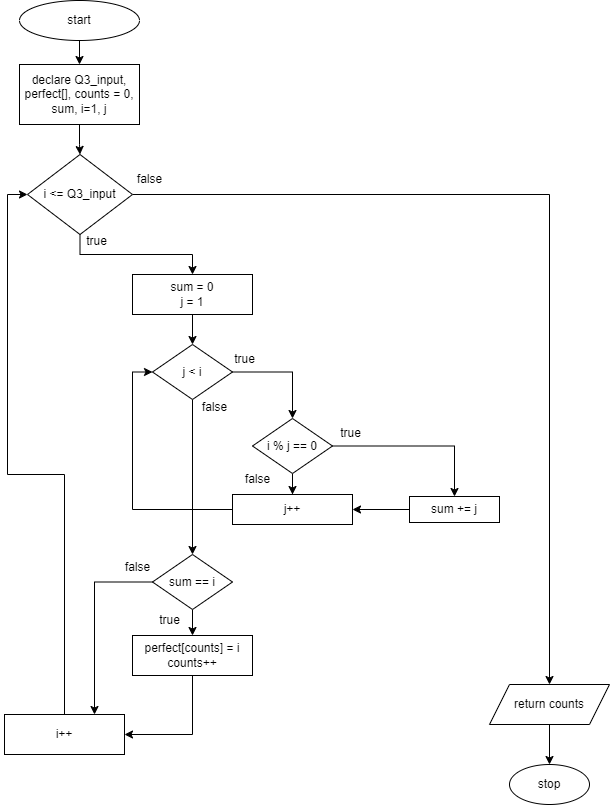

The diagram above was exported from draw.io. Its source (the exported page's mxGraphModel, read from the mxfile embedded in the PNG):
<mxGraphModel dx="1502" dy="522" grid="1" gridSize="10" guides="1" tooltips="1" connect="1" arrows="1" fold="1" page="1" pageScale="1" pageWidth="850" pageHeight="1100" math="0" shadow="0">
  <root>
    <mxCell id="0" />
    <mxCell id="1" parent="0" />
    <mxCell id="j0odsrkNh_Q88GaX9f0f-3" value="" style="edgeStyle=orthogonalEdgeStyle;rounded=0;orthogonalLoop=1;jettySize=auto;html=1;" parent="1" source="j0odsrkNh_Q88GaX9f0f-1" target="j0odsrkNh_Q88GaX9f0f-2" edge="1">
      <mxGeometry relative="1" as="geometry" />
    </mxCell>
    <mxCell id="j0odsrkNh_Q88GaX9f0f-1" value="start" style="ellipse;whiteSpace=wrap;html=1;" parent="1" vertex="1">
      <mxGeometry x="60" y="16" width="120" height="40" as="geometry" />
    </mxCell>
    <mxCell id="j0odsrkNh_Q88GaX9f0f-5" value="" style="edgeStyle=orthogonalEdgeStyle;rounded=0;orthogonalLoop=1;jettySize=auto;html=1;" parent="1" source="j0odsrkNh_Q88GaX9f0f-2" target="j0odsrkNh_Q88GaX9f0f-4" edge="1">
      <mxGeometry relative="1" as="geometry" />
    </mxCell>
    <mxCell id="j0odsrkNh_Q88GaX9f0f-2" value="declare Q3_input, perfect[], counts = 0, sum, i=1, j" style="whiteSpace=wrap;html=1;" parent="1" vertex="1">
      <mxGeometry x="60" y="80" width="120" height="60" as="geometry" />
    </mxCell>
    <mxCell id="j0odsrkNh_Q88GaX9f0f-7" value="" style="edgeStyle=orthogonalEdgeStyle;rounded=0;orthogonalLoop=1;jettySize=auto;html=1;" parent="1" source="j0odsrkNh_Q88GaX9f0f-4" target="j0odsrkNh_Q88GaX9f0f-6" edge="1">
      <mxGeometry relative="1" as="geometry" />
    </mxCell>
    <mxCell id="j0odsrkNh_Q88GaX9f0f-33" value="" style="edgeStyle=orthogonalEdgeStyle;rounded=0;orthogonalLoop=1;jettySize=auto;html=1;" parent="1" source="j0odsrkNh_Q88GaX9f0f-4" target="j0odsrkNh_Q88GaX9f0f-32" edge="1">
      <mxGeometry relative="1" as="geometry" />
    </mxCell>
    <mxCell id="j0odsrkNh_Q88GaX9f0f-4" value="i &amp;lt;= Q3_input" style="rhombus;whiteSpace=wrap;html=1;" parent="1" vertex="1">
      <mxGeometry x="68" y="170" width="105" height="80" as="geometry" />
    </mxCell>
    <mxCell id="j0odsrkNh_Q88GaX9f0f-9" value="" style="edgeStyle=orthogonalEdgeStyle;rounded=0;orthogonalLoop=1;jettySize=auto;html=1;" parent="1" source="j0odsrkNh_Q88GaX9f0f-6" target="j0odsrkNh_Q88GaX9f0f-8" edge="1">
      <mxGeometry relative="1" as="geometry" />
    </mxCell>
    <mxCell id="j0odsrkNh_Q88GaX9f0f-6" value="sum = 0&lt;div&gt;j = 1&lt;/div&gt;" style="whiteSpace=wrap;html=1;" parent="1" vertex="1">
      <mxGeometry x="173" y="290" width="120" height="40" as="geometry" />
    </mxCell>
    <mxCell id="j0odsrkNh_Q88GaX9f0f-11" value="" style="edgeStyle=orthogonalEdgeStyle;rounded=0;orthogonalLoop=1;jettySize=auto;html=1;" parent="1" source="j0odsrkNh_Q88GaX9f0f-8" target="j0odsrkNh_Q88GaX9f0f-10" edge="1">
      <mxGeometry relative="1" as="geometry" />
    </mxCell>
    <mxCell id="j0odsrkNh_Q88GaX9f0f-25" value="" style="edgeStyle=orthogonalEdgeStyle;rounded=0;orthogonalLoop=1;jettySize=auto;html=1;" parent="1" source="j0odsrkNh_Q88GaX9f0f-8" target="j0odsrkNh_Q88GaX9f0f-24" edge="1">
      <mxGeometry relative="1" as="geometry" />
    </mxCell>
    <mxCell id="j0odsrkNh_Q88GaX9f0f-8" value="j &amp;lt; i" style="rhombus;whiteSpace=wrap;html=1;" parent="1" vertex="1">
      <mxGeometry x="193" y="360" width="80" height="55" as="geometry" />
    </mxCell>
    <mxCell id="j0odsrkNh_Q88GaX9f0f-13" value="" style="edgeStyle=orthogonalEdgeStyle;rounded=0;orthogonalLoop=1;jettySize=auto;html=1;" parent="1" source="j0odsrkNh_Q88GaX9f0f-10" target="j0odsrkNh_Q88GaX9f0f-12" edge="1">
      <mxGeometry relative="1" as="geometry" />
    </mxCell>
    <mxCell id="j0odsrkNh_Q88GaX9f0f-17" value="" style="edgeStyle=orthogonalEdgeStyle;rounded=0;orthogonalLoop=1;jettySize=auto;html=1;" parent="1" source="j0odsrkNh_Q88GaX9f0f-10" target="j0odsrkNh_Q88GaX9f0f-16" edge="1">
      <mxGeometry relative="1" as="geometry" />
    </mxCell>
    <mxCell id="j0odsrkNh_Q88GaX9f0f-10" value="i % j == 0" style="rhombus;whiteSpace=wrap;html=1;" parent="1" vertex="1">
      <mxGeometry x="293" y="434" width="80" height="55" as="geometry" />
    </mxCell>
    <mxCell id="j0odsrkNh_Q88GaX9f0f-23" style="edgeStyle=orthogonalEdgeStyle;rounded=0;orthogonalLoop=1;jettySize=auto;html=1;exitX=0;exitY=0.5;exitDx=0;exitDy=0;entryX=1;entryY=0.5;entryDx=0;entryDy=0;" parent="1" source="j0odsrkNh_Q88GaX9f0f-12" target="j0odsrkNh_Q88GaX9f0f-16" edge="1">
      <mxGeometry relative="1" as="geometry" />
    </mxCell>
    <mxCell id="j0odsrkNh_Q88GaX9f0f-12" value="sum += j" style="whiteSpace=wrap;html=1;" parent="1" vertex="1">
      <mxGeometry x="450" y="512" width="90" height="26" as="geometry" />
    </mxCell>
    <mxCell id="j0odsrkNh_Q88GaX9f0f-15" value="true" style="text;html=1;align=center;verticalAlign=middle;resizable=0;points=[];autosize=1;strokeColor=none;fillColor=none;" parent="1" vertex="1">
      <mxGeometry x="265" y="360" width="40" height="30" as="geometry" />
    </mxCell>
    <mxCell id="j0odsrkNh_Q88GaX9f0f-22" style="edgeStyle=orthogonalEdgeStyle;rounded=0;orthogonalLoop=1;jettySize=auto;html=1;entryX=0;entryY=0.5;entryDx=0;entryDy=0;" parent="1" source="j0odsrkNh_Q88GaX9f0f-16" target="j0odsrkNh_Q88GaX9f0f-8" edge="1">
      <mxGeometry relative="1" as="geometry">
        <Array as="points">
          <mxPoint x="173" y="525" />
          <mxPoint x="173" y="387" />
        </Array>
      </mxGeometry>
    </mxCell>
    <mxCell id="j0odsrkNh_Q88GaX9f0f-16" value="j++" style="whiteSpace=wrap;html=1;" parent="1" vertex="1">
      <mxGeometry x="273" y="510" width="120" height="30" as="geometry" />
    </mxCell>
    <mxCell id="j0odsrkNh_Q88GaX9f0f-20" value="true" style="text;html=1;align=center;verticalAlign=middle;resizable=0;points=[];autosize=1;strokeColor=none;fillColor=none;" parent="1" vertex="1">
      <mxGeometry x="371" y="434" width="40" height="30" as="geometry" />
    </mxCell>
    <mxCell id="j0odsrkNh_Q88GaX9f0f-21" value="false" style="text;html=1;align=center;verticalAlign=middle;resizable=0;points=[];autosize=1;strokeColor=none;fillColor=none;" parent="1" vertex="1">
      <mxGeometry x="273" y="480" width="50" height="30" as="geometry" />
    </mxCell>
    <mxCell id="j0odsrkNh_Q88GaX9f0f-27" value="" style="edgeStyle=orthogonalEdgeStyle;rounded=0;orthogonalLoop=1;jettySize=auto;html=1;" parent="1" source="j0odsrkNh_Q88GaX9f0f-24" target="j0odsrkNh_Q88GaX9f0f-26" edge="1">
      <mxGeometry relative="1" as="geometry" />
    </mxCell>
    <mxCell id="j0odsrkNh_Q88GaX9f0f-42" style="edgeStyle=orthogonalEdgeStyle;rounded=0;orthogonalLoop=1;jettySize=auto;html=1;entryX=0.75;entryY=0;entryDx=0;entryDy=0;" parent="1" source="j0odsrkNh_Q88GaX9f0f-24" target="j0odsrkNh_Q88GaX9f0f-39" edge="1">
      <mxGeometry relative="1" as="geometry" />
    </mxCell>
    <mxCell id="j0odsrkNh_Q88GaX9f0f-24" value="sum == i" style="rhombus;whiteSpace=wrap;html=1;" parent="1" vertex="1">
      <mxGeometry x="193" y="570" width="80" height="55" as="geometry" />
    </mxCell>
    <mxCell id="j0odsrkNh_Q88GaX9f0f-41" style="edgeStyle=orthogonalEdgeStyle;rounded=0;orthogonalLoop=1;jettySize=auto;html=1;exitX=0.5;exitY=1;exitDx=0;exitDy=0;entryX=1;entryY=0.5;entryDx=0;entryDy=0;" parent="1" source="j0odsrkNh_Q88GaX9f0f-26" target="j0odsrkNh_Q88GaX9f0f-39" edge="1">
      <mxGeometry relative="1" as="geometry" />
    </mxCell>
    <mxCell id="j0odsrkNh_Q88GaX9f0f-26" value="perfect[counts] = i&lt;div&gt;counts++&lt;/div&gt;" style="whiteSpace=wrap;html=1;" parent="1" vertex="1">
      <mxGeometry x="173" y="651" width="120" height="40" as="geometry" />
    </mxCell>
    <mxCell id="j0odsrkNh_Q88GaX9f0f-29" value="true" style="text;html=1;align=center;verticalAlign=middle;resizable=0;points=[];autosize=1;strokeColor=none;fillColor=none;" parent="1" vertex="1">
      <mxGeometry x="190" y="621" width="40" height="30" as="geometry" />
    </mxCell>
    <mxCell id="j0odsrkNh_Q88GaX9f0f-30" value="false" style="text;html=1;align=center;verticalAlign=middle;resizable=0;points=[];autosize=1;strokeColor=none;fillColor=none;" parent="1" vertex="1">
      <mxGeometry x="230" y="408" width="50" height="30" as="geometry" />
    </mxCell>
    <mxCell id="j0odsrkNh_Q88GaX9f0f-31" value="&lt;div&gt;&lt;span style=&quot;background-color: initial;&quot;&gt;true&lt;/span&gt;&lt;br&gt;&lt;/div&gt;" style="text;html=1;align=center;verticalAlign=middle;resizable=0;points=[];autosize=1;strokeColor=none;fillColor=none;" parent="1" vertex="1">
      <mxGeometry x="117" y="242" width="40" height="30" as="geometry" />
    </mxCell>
    <mxCell id="j0odsrkNh_Q88GaX9f0f-35" value="" style="edgeStyle=orthogonalEdgeStyle;rounded=0;orthogonalLoop=1;jettySize=auto;html=1;" parent="1" source="j0odsrkNh_Q88GaX9f0f-32" target="j0odsrkNh_Q88GaX9f0f-34" edge="1">
      <mxGeometry relative="1" as="geometry" />
    </mxCell>
    <mxCell id="j0odsrkNh_Q88GaX9f0f-32" value="return counts" style="shape=parallelogram;perimeter=parallelogramPerimeter;whiteSpace=wrap;html=1;fixedSize=1;" parent="1" vertex="1">
      <mxGeometry x="530" y="700" width="120" height="40" as="geometry" />
    </mxCell>
    <mxCell id="j0odsrkNh_Q88GaX9f0f-34" value="stop" style="ellipse;whiteSpace=wrap;html=1;" parent="1" vertex="1">
      <mxGeometry x="550" y="780" width="80" height="40" as="geometry" />
    </mxCell>
    <mxCell id="j0odsrkNh_Q88GaX9f0f-36" value="false" style="text;html=1;align=center;verticalAlign=middle;resizable=0;points=[];autosize=1;strokeColor=none;fillColor=none;" parent="1" vertex="1">
      <mxGeometry x="165" y="180" width="50" height="30" as="geometry" />
    </mxCell>
    <mxCell id="j0odsrkNh_Q88GaX9f0f-38" value="false" style="text;html=1;align=center;verticalAlign=middle;resizable=0;points=[];autosize=1;strokeColor=none;fillColor=none;" parent="1" vertex="1">
      <mxGeometry x="153" y="568" width="50" height="30" as="geometry" />
    </mxCell>
    <mxCell id="j0odsrkNh_Q88GaX9f0f-43" style="edgeStyle=orthogonalEdgeStyle;rounded=0;orthogonalLoop=1;jettySize=auto;html=1;entryX=0;entryY=0.5;entryDx=0;entryDy=0;" parent="1" source="j0odsrkNh_Q88GaX9f0f-39" target="j0odsrkNh_Q88GaX9f0f-4" edge="1">
      <mxGeometry relative="1" as="geometry" />
    </mxCell>
    <mxCell id="j0odsrkNh_Q88GaX9f0f-39" value="i++" style="whiteSpace=wrap;html=1;" parent="1" vertex="1">
      <mxGeometry x="45" y="730" width="120" height="40" as="geometry" />
    </mxCell>
  </root>
</mxGraphModel>